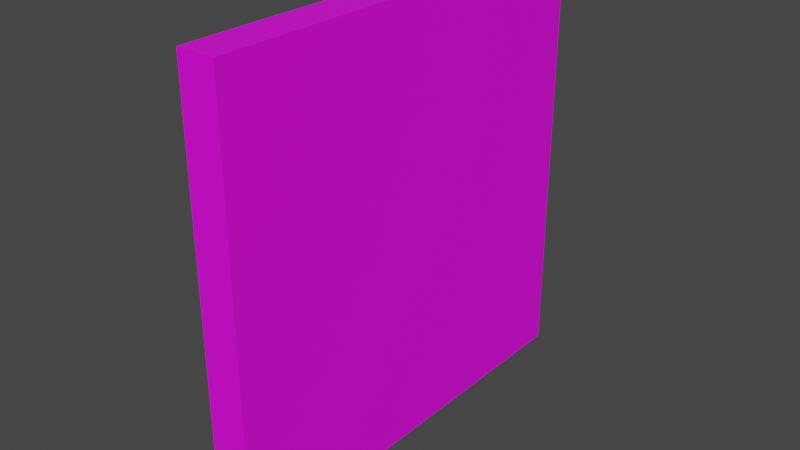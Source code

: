 # Source: wall.blend  (saved by Blender 3.6.13; exported with 4.5.12 LTS)
import bpy
from mathutils import Matrix  # noqa: F401  (used for matrix-valued properties, if any)

bpy.ops.wm.read_factory_settings(use_empty=True)
scene = bpy.context.scene
scene.name = 'Scene'

# ---- collections
col_collection = bpy.data.collections.new('Collection'); scene.collection.children.link(col_collection)

# ---- images (referenced by path relative to the original .blend; pixels are not part of the script)
import os
ASSET_DIR = os.environ.get("B2B_ASSET_DIR", "")  # directory of the original .blend (textures are referenced by path, not embedded)
HERE = os.path.dirname(os.path.abspath(__file__))  # packed textures are extracted next to this script under _unpacked/

def load_image(name, relpath, width, height, colorspace="sRGB"):
    """Load a texture the original file referenced (path relative to the .blend, or extracted next to this script)."""
    p = next((c for c in (os.path.join(HERE, relpath), os.path.join(ASSET_DIR, relpath)) if relpath and os.path.exists(c)), "")
    if p:
        img = bpy.data.images.load(p, check_existing=True)
        img.name = name
    else:  # same state as the original file: an image datablock whose file is absent (Cycles renders it pink)
        img = bpy.data.images.new(name, width, height)
        img.source = "FILE"
        img.filepath = "//" + (relpath or name)
    img.colorspace_settings.name = colorspace
    return img
img_concrete2_jpg = load_image('concrete2.jpg', 'concrete2.jpg', 1024, 1024, 'sRGB')

# ---- materials (node trees are filled in below, after node groups)
mat_wall = bpy.data.materials.new('Wall')
mat_wall.alpha_threshold = 0.0
mat_wall.use_transparent_shadow = False
mat_wall.roughness = 0.5
mat_wall.line_color = (0.0, 0.0, 0.0, 1.0)

# ---- material node trees
mat_wall.use_nodes = True; mat_wall.node_tree.nodes.clear()
_N = mat_wall.node_tree.nodes; _L = mat_wall.node_tree.links
n0 = _N.new('ShaderNodeBsdfPrincipled'); n0.name = 'Principled BSDF'; n0.location = (10, 300)
n0.distribution = 'GGX'
n0.subsurface_method = 'RANDOM_WALK_SKIN'
n0.inputs[3].default_value = 1.45
n0.inputs[27].default_value = (0.0, 0.0, 0.0, 1.0)
n0.inputs[28].default_value = 1.0
n1 = _N.new('ShaderNodeTexImage'); n1.name = 'Image Texture'; n1.location = (-436, 295)
n1.image = img_concrete2_jpg
n1.projection_blend = 0.1455
n2 = _N.new('ShaderNodeOutputMaterial'); n2.name = 'Material Output'; n2.location = (413, 284)
_L.new(n0.outputs[0], n2.inputs[0])
_L.new(n1.outputs[0], n0.inputs[0])
n2.is_active_output = True

# ---- world
world_world = bpy.data.worlds.new('World'); scene.world = world_world
world_world.use_nodes = True; world_world.node_tree.nodes.clear()
_N = world_world.node_tree.nodes; _L = world_world.node_tree.links
n0 = _N.new('ShaderNodeOutputWorld'); n0.name = 'World Output'; n0.location = (300, 300)
n1 = _N.new('ShaderNodeBackground'); n1.name = 'Background'; n1.location = (10, 300)
n1.inputs[0].default_value = (0.05088, 0.05088, 0.05088, 1.0)
_L.new(n1.outputs[0], n0.inputs[0])
n0.is_active_output = True
world_world.color = (0.05088, 0.05088, 0.05088)
world_world.use_sun_shadow = False
world_world.sun_shadow_jitter_overblur = 0.0

# ---- meshes
me_cube = bpy.data.meshes.new('Cube')
me_cube.from_pydata([(1.0, 1.0, 2.0), (1.0, 1.0, 0.0), (1.0, -1.0, 2.0), (1.0, -1.0, 0.0), (-1.0, 1.0, 2.0), (-1.0, 1.0, 0.0), (-1.0, -1.0, 2.0), (-1.0, -1.0, 0.0)], [], [(0, 4, 6, 2), (3, 2, 6, 7), (7, 6, 4, 5), (5, 1, 3, 7), (1, 0, 2, 3), (5, 4, 0, 1)])
_uv = me_cube.uv_layers.new(name='UVMap')
_uv.uv.foreach_set('vector', [0.6575, 1.0, 0.5425, 1.0, 0.5425, 0.0, 0.6575, 0.0, 0.5613, 0.0, 0.5613, 1.0, 0.6387, 1.0, 0.6387, 0.0, 0.0, 0.0, 0.0, 1.0, 1.0, 1.0, 1.0, 0.0, 0.6739, 1.0, 0.5261, 1.0, 0.5261, 0.0, 0.6739, 0.0, 1.0, 0.0, 1.0, 1.0, 0.0, 1.0, 0.0, 0.0, 0.5556, 0.0, 0.5556, 1.0, 0.6444, 1.0, 0.6444, 0.0])
me_cube.materials.append(mat_wall)
me_cube.use_mirror_vertex_groups = False
me_cube.update()

# ---- objects
ob_wall = bpy.data.objects.new('Wall', me_cube)

# ---- transforms, parenting, visibility, modifiers, constraints
ob_wall.location = (0.0, 0.0, 0.0)
ob_wall.scale = (0.175, 2.0, 2.0)
ob_wall.lock_rotations_4d = False
ob_wall.empty_display_type = 'ARROWS'
ob_wall.lineart.crease_threshold = 0.0

# ---- collection membership
col_collection.objects.link(ob_wall)

# ---- scene / render settings (as saved in the file)
scene.frame_start = 1; scene.frame_end = 250; scene.frame_set(1)
scene.render.engine = 'BLENDER_EEVEE_NEXT'
scene.cycles.sampling_pattern = 'TABULATED_SOBOL'
scene.view_settings.view_transform = 'Filmic'
bpy.context.view_layer.update()

# ---- added for rendering (the .blend has no active camera and no usable light): camera, sun
cam_auto = bpy.data.cameras.new('AutoCamera')
cam_auto.lens = 50.0
cam_auto.sensor_width = 36.0
cam_auto.clip_end = 1000.0
ob_auto_camera = bpy.data.objects.new('AutoCamera', cam_auto)
scene.collection.objects.link(ob_auto_camera)
ob_auto_camera.location = (5.24387, -6.29264, 6.1951)
ob_auto_camera.rotation_euler = (1.09748, -7.21219e-08, 0.694738)
scene.camera = ob_auto_camera
light_auto_sun = bpy.data.lights.new('AutoSun', 'SUN')
light_auto_sun.energy = 3.0
light_auto_sun.angle = 0.0523599
ob_auto_sun = bpy.data.objects.new('AutoSun', light_auto_sun)
scene.collection.objects.link(ob_auto_sun)
ob_auto_sun.rotation_euler = (0.872665, 0.174533, 0.523599)
bpy.context.view_layer.update()
